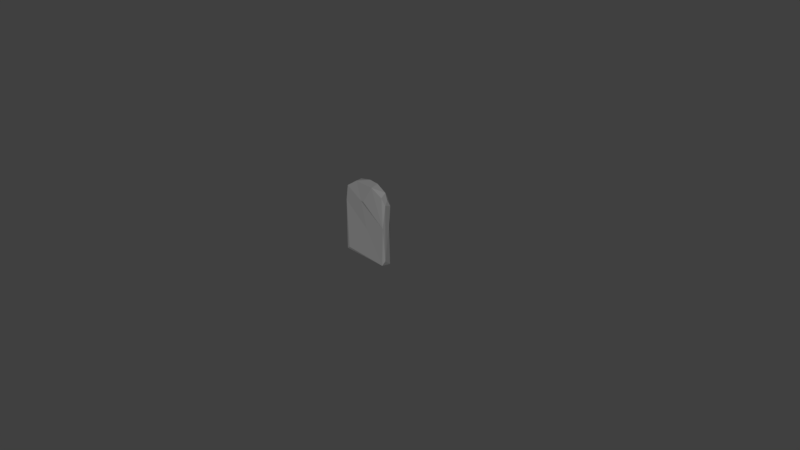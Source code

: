 # Source: Grave_2.blend  (saved by Blender 2.79.0; exported with 4.5.12 LTS)
import bpy
from mathutils import Matrix  # noqa: F401  (used for matrix-valued properties, if any)

bpy.ops.wm.read_factory_settings(use_empty=True)
scene = bpy.context.scene
scene.name = 'Scene'

# ---- collections
col_collection_1 = bpy.data.collections.new('Collection 1'); scene.collection.children.link(col_collection_1)

# ---- materials (node trees are filled in below, after node groups)
mat_m_grave_set_1_001 = bpy.data.materials.new('M_Grave_set_1.001')
mat_m_grave_set_1_001.alpha_threshold = 0.0
mat_m_grave_set_1_001.diffuse_color = (0.2159, 0.2159, 0.2159, 1.0)
mat_m_grave_set_1_001.specular_color = (0.2, 0.2, 0.2)
mat_m_grave_set_1_001.roughness = 0.5

# ---- material node trees

# ---- world
world_world = bpy.data.worlds.new('World'); scene.world = world_world
world_world.color = (0.05088, 0.05088, 0.05088)
world_world.use_sun_shadow = False
world_world.sun_shadow_jitter_overblur = 0.0
world_world.cycles.sampling_method = 'MANUAL'

# ---- cameras
cam_camera = bpy.data.cameras.new('Camera')
cam_camera.clip_end = 100.0
cam_camera.lens = 35.0
cam_camera.sensor_width = 32.0
cam_camera.sensor_height = 18.0
cam_camera.ortho_scale = 7.314
cam_camera.dof.focus_distance = 0.0

# ---- meshes
me_untitled_007 = bpy.data.meshes.new('Untitled.007')
me_untitled_007.from_pydata([(27.44, 3.925, 93.69), (30.26, -5.136, 90.08), (-35.24, 3.246, -2.037), (0.3884, -8.687, 76.39), (34.4, -7.066, 50.16), (-3.892, 5.282, -3.421), (35.46, -4.23, 4.664), (32.37, 6.047, 61.94), (32.41, 2.6, 85.97), (-13.12, 6.886, 63.71), (-30.72, 7.65, -1.057), (-34.03, -6.767, 67.79), (-29.76, -7.802, 1.662), (35.1, -3.347, 81.02), (32.49, -6.852, -2.007), (-3.778, 6.885, 100.5), (-29.63, 7.213, 24.59), (-34.17, 6.794, 73.34), (-34.24, 5.121, 23.55), (11.66, 5.46, 100.3), (14.22, -6.894, 99.45), (-20.46, 6.883, 97.07), (-14.59, -6.13, 99.75), (-33.92, 2.203, 87.37), (-30.48, -7.164, 88.95), (-35.21, -2.993, 84.69), (-34.88, -6.379, -2.276), (4.067, -7.238, 40.45), (-5.054, -7.904, 76.22), (28.52, 7.066, -1.091), (34.53, 4.495, -2.643), (35.17, 2.956, 53.74), (31.22, 7.266, 30.34), (34.95, 5.026, 78.18), (27.53, 6.844, 89.1), (-2.66, 7.229, -0.2171)], [], [(0, 20, 1), (20, 19, 22), (0, 1, 8), (22, 15, 21), (23, 24, 21), (17, 18, 26), (17, 26, 25), (11, 25, 26), (26, 18, 2), (26, 12, 11), (4, 3, 28), (4, 28, 27), (1, 4, 13), (4, 27, 14), (14, 27, 12), (12, 26, 14), (2, 10, 5), (30, 14, 5), (6, 4, 14), (6, 14, 30), (6, 31, 13), (32, 31, 30), (30, 29, 32), (34, 33, 7), (34, 9, 21), (17, 21, 9), (17, 9, 16), (34, 19, 0), (20, 0, 19), (8, 34, 0), (22, 19, 15), (21, 24, 22), (23, 25, 24), (25, 11, 24), (20, 22, 28), (20, 28, 3), (22, 24, 28), (24, 11, 28), (25, 23, 17), (12, 27, 11), (11, 27, 28), (3, 4, 20), (20, 4, 1), (13, 8, 1), (4, 6, 13), (14, 26, 5), (2, 5, 26), (5, 10, 35), (5, 35, 29), (30, 5, 29), (30, 31, 6), (13, 31, 33), (13, 33, 8), (7, 33, 31), (7, 31, 32), (8, 33, 34), (34, 15, 19), (32, 34, 7), (34, 21, 15), (21, 17, 23), (18, 17, 16), (10, 2, 18), (10, 18, 16), (35, 10, 16), (9, 35, 16), (9, 29, 35), (32, 29, 9), (32, 9, 34)])
_uv = me_untitled_007.uv_layers.new(name='UVmap_0')
_uv.uv.foreach_set('vector', [0.3862, 0.05869, 0.4503, 0.06543, 0.3844, 0.0978, 0.4503, 0.06543, 0.4451, 0.02462, 0.5526, 0.05769, 0.3497, 0.09115, 0.3844, 0.0978, 0.3473, 0.1129, 0.5526, 0.05769, 0.5297, 0.01725, 0.5936, 0.03059, 0.6411, 0.06673, 0.6187, 0.08523, 0.5936, 0.03059, 0.6887, 0.134, 0.7123, 0.3416, 0.6789, 0.4517, 0.6887, 0.134, 0.6789, 0.4517, 0.6532, 0.1022, 0.6489, 0.1622, 0.6532, 0.1022, 0.6789, 0.4517, 0.6789, 0.4517, 0.7123, 0.3416, 0.7166, 0.4457, 0.6789, 0.4517, 0.6493, 0.4319, 0.6489, 0.1622, 0.3858, 0.2596, 0.5085, 0.1495, 0.5356, 0.1512, 0.3858, 0.2596, 0.5356, 0.1512, 0.5188, 0.3028, 0.3844, 0.0978, 0.3858, 0.2596, 0.3663, 0.1423, 0.3858, 0.2596, 0.5188, 0.3028, 0.385, 0.4641, 0.385, 0.4641, 0.5188, 0.3028, 0.6493, 0.4319, 0.6493, 0.4319, 0.6789, 0.4517, 0.385, 0.4641, 0.6853, 0.4881, 0.6742, 0.5123, 0.5497, 0.5217, 0.3809, 0.52, 0.385, 0.4641, 0.5497, 0.5217, 0.3701, 0.4405, 0.3858, 0.2596, 0.385, 0.4641, 0.3701, 0.4405, 0.385, 0.4641, 0.333, 0.4668, 0.3701, 0.4405, 0.3386, 0.2406, 0.3663, 0.1423, 0.3188, 0.3247, 0.3386, 0.2406, 0.333, 0.4668, 0.333, 0.4668, 0.2921, 0.4591, 0.3188, 0.3247, 0.3258, 0.09602, 0.341, 0.1444, 0.3252, 0.2102, 0.3258, 0.09602, 0.1431, 0.1882, 0.1146, 0.05261, 0.06268, 0.1246, 0.1146, 0.05261, 0.1431, 0.1882, 0.06268, 0.1246, 0.1431, 0.1882, 0.06671, 0.3458, 0.3689, 0.04979, 0.4451, 0.02462, 0.3862, 0.05869, 0.4503, 0.06543, 0.3862, 0.05869, 0.4451, 0.02462, 0.3473, 0.1129, 0.3258, 0.09602, 0.3497, 0.09115, 0.5526, 0.05769, 0.4451, 0.02462, 0.5297, 0.01725, 0.5936, 0.03059, 0.6187, 0.08523, 0.5526, 0.05769, 0.6411, 0.06673, 0.6382, 0.08805, 0.6187, 0.08523, 0.6382, 0.08805, 0.6489, 0.1622, 0.6187, 0.08523, 0.4503, 0.06543, 0.5526, 0.05769, 0.5356, 0.1512, 0.4503, 0.06543, 0.5356, 0.1512, 0.5085, 0.1495, 0.5526, 0.05769, 0.6187, 0.08523, 0.5356, 0.1512, 0.6187, 0.08523, 0.6489, 0.1622, 0.5356, 0.1512, 0.6532, 0.1022, 0.669, 0.09784, 0.6887, 0.134, 0.6493, 0.4319, 0.5188, 0.3028, 0.6489, 0.1622, 0.6489, 0.1622, 0.5188, 0.3028, 0.5356, 0.1512, 0.5085, 0.1495, 0.3858, 0.2596, 0.4503, 0.06543, 0.4503, 0.06543, 0.3858, 0.2596, 0.3844, 0.0978, 0.3663, 0.1423, 0.3473, 0.1129, 0.3844, 0.0978, 0.3858, 0.2596, 0.3701, 0.4405, 0.3663, 0.1423, 0.385, 0.4641, 0.6789, 0.4517, 0.5497, 0.5217, 0.6853, 0.4881, 0.5497, 0.5217, 0.6789, 0.4517, 0.5497, 0.5217, 0.6742, 0.5123, 0.527, 0.5351, 0.5497, 0.5217, 0.527, 0.5351, 0.397, 0.5309, 0.3809, 0.52, 0.5497, 0.5217, 0.397, 0.5309, 0.333, 0.4668, 0.3386, 0.2406, 0.3701, 0.4405, 0.3663, 0.1423, 0.3386, 0.2406, 0.341, 0.1444, 0.3663, 0.1423, 0.341, 0.1444, 0.3473, 0.1129, 0.3252, 0.2102, 0.341, 0.1444, 0.3386, 0.2406, 0.3252, 0.2102, 0.3386, 0.2406, 0.3188, 0.3247, 0.3473, 0.1129, 0.341, 0.1444, 0.3258, 0.09602, 0.3258, 0.09602, 0.2094, 0.0401, 0.2503, 0.04322, 0.3188, 0.3247, 0.3258, 0.09602, 0.3252, 0.2102, 0.3258, 0.09602, 0.1146, 0.05261, 0.2094, 0.0401, 0.1146, 0.05261, 0.06268, 0.1246, 0.05685, 0.09061, 0.04139, 0.343, 0.06268, 0.1246, 0.06671, 0.3458, 0.05809, 0.4451, 0.0425, 0.4092, 0.04139, 0.343, 0.05809, 0.4451, 0.04139, 0.343, 0.06671, 0.3458, 0.1695, 0.4449, 0.05809, 0.4451, 0.06671, 0.3458, 0.1431, 0.1882, 0.1695, 0.4449, 0.06671, 0.3458, 0.1431, 0.1882, 0.2921, 0.4591, 0.1695, 0.4449, 0.3188, 0.3247, 0.2921, 0.4591, 0.1431, 0.1882, 0.3188, 0.3247, 0.1431, 0.1882, 0.3258, 0.09602])
_uv.active_render = True
_uv = me_untitled_007.uv_layers.new(name='LightMapUV')
_uv.uv.foreach_set('vector', [0.4994, 0.1041, 0.5891, 0.1166, 0.4968, 0.1768, 0.5891, 0.1166, 0.5819, 0.04075, 0.7325, 0.1022, 0.4482, 0.1644, 0.4968, 0.1768, 0.4448, 0.2048, 0.7325, 0.1022, 0.7004, 0.02706, 0.79, 0.05186, 0.8565, 0.119, 0.8251, 0.1534, 0.79, 0.05186, 0.9232, 0.244, 0.9563, 0.6301, 0.9095, 0.8347, 0.9232, 0.244, 0.9095, 0.8347, 0.8736, 0.1849, 0.8675, 0.2965, 0.8736, 0.1849, 0.9095, 0.8347, 0.9095, 0.8347, 0.9563, 0.6301, 0.9623, 0.8235, 0.9095, 0.8347, 0.868, 0.7979, 0.8675, 0.2965, 0.4989, 0.4776, 0.6707, 0.2729, 0.7088, 0.276, 0.4989, 0.4776, 0.7088, 0.276, 0.6852, 0.5579, 0.4968, 0.1768, 0.4989, 0.4776, 0.4715, 0.2595, 0.4989, 0.4776, 0.6852, 0.5579, 0.4976, 0.8577, 0.4976, 0.8577, 0.6852, 0.5579, 0.868, 0.7979, 0.868, 0.7979, 0.9095, 0.8347, 0.4976, 0.8577, 0.9185, 0.9023, 0.903, 0.9473, 0.7285, 0.9648, 0.4919, 0.9617, 0.4976, 0.8577, 0.7285, 0.9648, 0.4769, 0.8139, 0.4989, 0.4776, 0.4976, 0.8577, 0.4769, 0.8139, 0.4976, 0.8577, 0.4248, 0.8628, 0.4769, 0.8139, 0.4327, 0.4423, 0.4715, 0.2595, 0.4049, 0.5986, 0.4327, 0.4423, 0.4248, 0.8628, 0.4248, 0.8628, 0.3675, 0.8485, 0.4049, 0.5986, 0.4147, 0.1735, 0.436, 0.2634, 0.4139, 0.3858, 0.4147, 0.1735, 0.1587, 0.3449, 0.1187, 0.09279, 0.04604, 0.2265, 0.1187, 0.09279, 0.1587, 0.3449, 0.04604, 0.2265, 0.1587, 0.3449, 0.05168, 0.6378, 0.4751, 0.08754, 0.5819, 0.04075, 0.4994, 0.1041, 0.5891, 0.1166, 0.4994, 0.1041, 0.5819, 0.04075, 0.4448, 0.2048, 0.4147, 0.1735, 0.4482, 0.1644, 0.7325, 0.1022, 0.5819, 0.04075, 0.7004, 0.02706, 0.79, 0.05186, 0.8251, 0.1534, 0.7325, 0.1022, 0.8565, 0.119, 0.8525, 0.1587, 0.8251, 0.1534, 0.8525, 0.1587, 0.8675, 0.2965, 0.8251, 0.1534, 0.5891, 0.1166, 0.7325, 0.1022, 0.7088, 0.276, 0.5891, 0.1166, 0.7088, 0.276, 0.6707, 0.2729, 0.7325, 0.1022, 0.8251, 0.1534, 0.7088, 0.276, 0.8251, 0.1534, 0.8675, 0.2965, 0.7088, 0.276, 0.8736, 0.1849, 0.8956, 0.1769, 0.9232, 0.244, 0.868, 0.7979, 0.6852, 0.5579, 0.8675, 0.2965, 0.8675, 0.2965, 0.6852, 0.5579, 0.7088, 0.276, 0.6707, 0.2729, 0.4989, 0.4776, 0.5891, 0.1166, 0.5891, 0.1166, 0.4989, 0.4776, 0.4968, 0.1768, 0.4715, 0.2595, 0.4448, 0.2048, 0.4968, 0.1768, 0.4989, 0.4776, 0.4769, 0.8139, 0.4715, 0.2595, 0.4976, 0.8577, 0.9095, 0.8347, 0.7285, 0.9648, 0.9185, 0.9023, 0.7285, 0.9648, 0.9095, 0.8347, 0.7285, 0.9648, 0.903, 0.9473, 0.6967, 0.9897, 0.7285, 0.9648, 0.6967, 0.9897, 0.5145, 0.982, 0.4919, 0.9617, 0.7285, 0.9648, 0.5145, 0.982, 0.4248, 0.8628, 0.4327, 0.4423, 0.4769, 0.8139, 0.4715, 0.2595, 0.4327, 0.4423, 0.436, 0.2634, 0.4715, 0.2595, 0.436, 0.2634, 0.4448, 0.2048, 0.4139, 0.3858, 0.436, 0.2634, 0.4327, 0.4423, 0.4139, 0.3858, 0.4327, 0.4423, 0.4049, 0.5986, 0.4448, 0.2048, 0.436, 0.2634, 0.4147, 0.1735, 0.4147, 0.1735, 0.2516, 0.06954, 0.309, 0.07533, 0.4049, 0.5986, 0.4147, 0.1735, 0.4139, 0.3858, 0.4147, 0.1735, 0.1187, 0.09279, 0.2516, 0.06954, 0.1187, 0.09279, 0.04604, 0.2265, 0.03788, 0.1634, 0.01621, 0.6327, 0.04604, 0.2265, 0.05168, 0.6378, 0.0396, 0.8225, 0.01776, 0.7556, 0.01621, 0.6327, 0.0396, 0.8225, 0.01621, 0.6327, 0.05168, 0.6378, 0.1957, 0.8222, 0.0396, 0.8225, 0.05168, 0.6378, 0.1587, 0.3449, 0.1957, 0.8222, 0.05168, 0.6378, 0.1587, 0.3449, 0.3675, 0.8485, 0.1957, 0.8222, 0.4049, 0.5986, 0.3675, 0.8485, 0.1587, 0.3449, 0.4049, 0.5986, 0.1587, 0.3449, 0.4147, 0.1735])
me_untitled_007.materials.append(mat_m_grave_set_1_001)
me_untitled_007.use_remesh_preserve_volume = False
me_untitled_007.use_remesh_preserve_attributes = False
me_untitled_007.use_mirror_vertex_groups = False
me_untitled_007.update()
me_untitled_007.normals_split_custom_set([tuple(v) for v in zip(*[iter([0.5107, -0.176, 0.8416, 0.5107, -0.176, 0.8416, 0.5107, -0.176, 0.8416, 0.008535, -0.06356, 0.9979, 0.008535, -0.06356, 0.9979, 0.008535, -0.06356, 0.9979, 0.8441, 0.05022, 0.5338, 0.8441, 0.05022, 0.5338, 0.8441, 0.05022, 0.5338, -0.1977, 0.1112, 0.9739, -0.1977, 0.1112, 0.9739, -0.1977, 0.1112, 0.9739, -0.5668, -0.07024, 0.8208, -0.5668, -0.07024, 0.8208, -0.5668, -0.07024, 0.8208, -0.9984, 0.05668, -0.000608, -0.9984, 0.05668, -0.000608, -0.9984, 0.05668, -0.000608, -0.9953, 0.09638, -0.007554, -0.9953, 0.09638, -0.007554, -0.9953, 0.09638, -0.007554, -0.9415, -0.3368, 0.009522, -0.9415, -0.3368, 0.009522, -0.9415, -0.3368, 0.009522, -0.9984, -0.03834, 0.04171, -0.9984, -0.03834, 0.04171, -0.9984, -0.03834, 0.04171, -0.2667, -0.9638, -0.00211, -0.2667, -0.9638, -0.00211, -0.2667, -0.9638, -0.00211, -0.1314, -0.9643, -0.23, -0.1314, -0.9643, -0.23, -0.1314, -0.9643, -0.23, 0.01076, -0.9998, -0.01586, 0.01076, -0.9998, -0.01586, 0.01076, -0.9998, -0.01586, 0.4942, -0.8644, 0.09298, 0.4942, -0.8644, 0.09298, 0.4942, -0.8644, 0.09298, 0.007077, -1.0, -0.004363, 0.007077, -1.0, -0.004363, 0.007077, -1.0, -0.004363, 0.01534, -0.9999, 0.001169, 0.01534, -0.9999, 0.001169, 0.01534, -0.9999, 0.001169, -0.005275, -0.9426, -0.3339, -0.005275, -0.9426, -0.3339, -0.005275, -0.9426, -0.3339, -0.06025, 0.2754, -0.9594, -0.06025, 0.2754, -0.9594, -0.06025, 0.2754, -0.9594, 0.01901, -0.05937, -0.9981, 0.01901, -0.05937, -0.9981, 0.01901, -0.05937, -0.9981, 0.6973, -0.7163, -0.02843, 0.6973, -0.7163, -0.02843, 0.6973, -0.7163, -0.02843, 0.923, -0.1844, -0.3378, 0.923, -0.1844, -0.3378, 0.923, -0.1844, -0.3378, 1.0, 0.008162, 0.00462, 1.0, 0.008162, 0.00462, 1.0, 0.008162, 0.00462, 0.7059, 0.7082, 0.01125, 0.7059, 0.7082, 0.01125, 0.7059, 0.7082, 0.01125, 0.3848, 0.9222, -0.03892, 0.3848, 0.9222, -0.03892, 0.3848, 0.9222, -0.03892, 0.2641, 0.9643, 0.01874, 0.2641, 0.9643, 0.01874, 0.2641, 0.9643, 0.01874, 0.0008477, 1.0, 0.0002767, 0.0008477, 1.0, 0.0002767, 0.0008477, 1.0, 0.0002767, -0.004779, 1.0, -0.0009613, -0.004779, 1.0, -0.0009613, -0.004779, 1.0, -0.0009613, -0.0004313, 1.0, 0.008543, -0.0004313, 1.0, 0.008543, -0.0004313, 1.0, 0.008543, 0.2934, 0.8041, 0.5171, 0.2934, 0.8041, 0.5171, 0.2934, 0.8041, 0.5171, 0.3858, 0.01959, 0.9224, 0.3858, 0.01959, 0.9224, 0.3858, 0.01959, 0.9224, 0.7342, 0.5662, 0.3746, 0.7342, 0.5662, 0.3746, 0.7342, 0.5662, 0.3746, 0.007015, -0.06013, 0.9982, 0.007015, -0.06013, 0.9982, 0.007015, -0.06013, 0.9982, -0.5565, -0.08117, 0.8269, -0.5565, -0.08117, 0.8269, -0.5565, -0.08117, 0.8269, -0.7346, -0.1589, 0.6596, -0.7346, -0.1589, 0.6596, -0.7346, -0.1589, 0.6596, -0.7102, -0.696, 0.1059, -0.7102, -0.696, 0.1059, -0.7102, -0.696, 0.1059, -0.02579, -0.9976, 0.06472, -0.02579, -0.9976, 0.06472, -0.02579, -0.9976, 0.06472, -0.1458, -0.9757, 0.1633, -0.1458, -0.9757, 0.1633, -0.1458, -0.9757, 0.1633, 0.0108, -0.9968, 0.07949, 0.0108, -0.9968, 0.07949, 0.0108, -0.9968, 0.07949, -0.03547, -0.9993, -0.0128, -0.03547, -0.9993, -0.0128, -0.03547, -0.9993, -0.0128, -0.9766, 0.1988, 0.0824, -0.9766, 0.1988, 0.0824, -0.9766, 0.1988, 0.0824, -0.001178, -0.9999, 0.01558, -0.001178, -0.9999, 0.01558, -0.001178, -0.9999, 0.01558, -0.03145, -0.9992, -0.02661, -0.03145, -0.9992, -0.02661, -0.03145, -0.9992, -0.02661, 0.07336, -0.9967, 0.0335, 0.07336, -0.9967, 0.0335, 0.07336, -0.9967, 0.0335, 0.1448, -0.9875, 0.06273, 0.1448, -0.9875, 0.06273, 0.1448, -0.9875, 0.06273, 0.8817, 0.006851, 0.4718, 0.8817, 0.006851, 0.4718, 0.8817, 0.006851, 0.4718, 0.9699, -0.2432, 0.007387, 0.9699, -0.2432, 0.007387, 0.9699, -0.2432, 0.007387, 0.003228, -0.1063, -0.9943, 0.003228, -0.1063, -0.9943, 0.003228, -0.1063, -0.9943, -0.04559, 0.02302, -0.9987, -0.04559, 0.02302, -0.9987, -0.04559, 0.02302, -0.9987, 0.02849, 0.8493, -0.5271, 0.02849, 0.8493, -0.5271, 0.02849, 0.8493, -0.5271, -0.009994, 0.8562, -0.5165, -0.009994, 0.8562, -0.5165, -0.009994, 0.8562, -0.5165, 0.02829, 0.5641, -0.8252, 0.02829, 0.5641, -0.8252, 0.02829, 0.5641, -0.8252, 0.9951, 0.09889, -0.008694, 0.9951, 0.09889, -0.008694, 0.9951, 0.09889, -0.008694, 0.9998, 0.02068, 0.007511, 0.9998, 0.02068, 0.007511, 0.9998, 0.02068, 0.007511, 0.9291, 0.134, 0.3448, 0.9291, 0.134, 0.3448, 0.9291, 0.134, 0.3448, 0.6593, 0.7497, -0.05739, 0.6593, 0.7497, -0.05739, 0.6593, 0.7497, -0.05739, 0.7397, 0.6729, -0.0009595, 0.7397, 0.6729, -0.0009595, 0.7397, 0.6729, -0.0009595, 0.7346, 0.5418, 0.4084, 0.7346, 0.5418, 0.4084, 0.7346, 0.5418, 0.4084, 0.0921, 0.9637, 0.2505, 0.0921, 0.9637, 0.2505, 0.0921, 0.9637, 0.2505, 0.3018, 0.953, 0.02577, 0.3018, 0.953, 0.02577, 0.3018, 0.953, 0.02577, 0.0003746, 1.0, -0.002574, 0.0003746, 1.0, -0.002574, 0.0003746, 1.0, -0.002574, -0.4885, 0.8267, 0.2791, -0.4885, 0.8267, 0.2791, -0.4885, 0.8267, 0.2791, -0.4077, 0.9126, -0.03013, -0.4077, 0.9126, -0.03013, -0.4077, 0.9126, -0.03013, -0.6956, 0.718, -0.02553, -0.6956, 0.718, -0.02553, -0.6956, 0.718, -0.02553, -0.4196, 0.9071, 0.03331, -0.4196, 0.9071, 0.03331, -0.4196, 0.9071, 0.03331, 0.01449, 0.9998, 0.01644, 0.01449, 0.9998, 0.01644, 0.01449, 0.9998, 0.01644, 0.005089, 1.0, 0.006213, 0.005089, 1.0, 0.006213, 0.005089, 1.0, 0.006213, 0.005404, 1.0, 0.006264, 0.005404, 1.0, 0.006264, 0.005404, 1.0, 0.006264, -0.01254, 0.9999, -0.005266, -0.01254, 0.9999, -0.005266, -0.01254, 0.9999, -0.005266, -0.003331, 1.0, 0.006967, -0.003331, 1.0, 0.006967, -0.003331, 1.0, 0.006967])] * 3)])

# ---- objects
ob_grave_2 = bpy.data.objects.new('Grave_2', None)
ob_grave_2_lod0 = bpy.data.objects.new('Grave_2_LOD0', me_untitled_007)
ob_camera = bpy.data.objects.new('Camera', cam_camera)

# ---- transforms, parenting, visibility, modifiers, constraints
ob_grave_2.location = (-0.009725, -0.003568, 0.4971)
ob_grave_2.scale = (0.0254, 0.0254, 0.0254)
ob_grave_2.empty_image_offset = (0.0, 0.0)
ob_grave_2.color = (0.8, 0.8, 0.8, 1.0)
ob_grave_2.lineart.crease_threshold = 0.0
ob_grave_2_lod0.parent = ob_grave_2
ob_grave_2_lod0.location = (0.3829, 0.1405, -19.57)
ob_grave_2_lod0.scale = (0.3937, 0.3937, 0.3937)
ob_grave_2_lod0.color = (0.8, 0.8, 0.8, 1.0)
ob_grave_2_lod0.lineart.crease_threshold = 0.0
ob_camera.location = (7.481, -6.508, 5.344)
ob_camera.rotation_euler = (1.109, 0.0, 0.8149)
ob_camera.lock_rotations_4d = False
ob_camera.empty_display_type = 'ARROWS'
ob_camera.color = (0.0, 0.0, 0.0, 0.0)
ob_camera.display_type = 'WIRE'
ob_camera.lineart.crease_threshold = 0.0

# ---- collection membership
col_collection_1.objects.link(ob_grave_2)
col_collection_1.objects.link(ob_grave_2_lod0)
col_collection_1.objects.link(ob_camera)

# ---- scene / render settings (as saved in the file)
scene.camera = ob_camera
scene.frame_start = 1; scene.frame_end = 250; scene.frame_set(1)
scene.render.engine = 'CYCLES'
scene.render.resolution_percentage = 50
scene.render.fps = 30
scene.render.dither_intensity = 0.0
scene.cycles.use_denoising = False
scene.cycles.samples = 128
scene.cycles.sampling_pattern = 'TABULATED_SOBOL'
scene.cycles.use_adaptive_sampling = False
scene.cycles.use_light_tree = False
scene.cycles.blur_glossy = 0.0
scene.cycles.sample_clamp_indirect = 0.0
scene.view_settings.view_transform = 'Standard'
bpy.context.view_layer.update()

# ---- added for rendering (the .blend has no usable light): sun
light_auto_sun = bpy.data.lights.new('AutoSun', 'SUN')
light_auto_sun.energy = 3.0
light_auto_sun.angle = 0.0523599
ob_auto_sun = bpy.data.objects.new('AutoSun', light_auto_sun)
scene.collection.objects.link(ob_auto_sun)
ob_auto_sun.rotation_euler = (0.872665, 0.174533, 0.523599)
bpy.context.view_layer.update()
